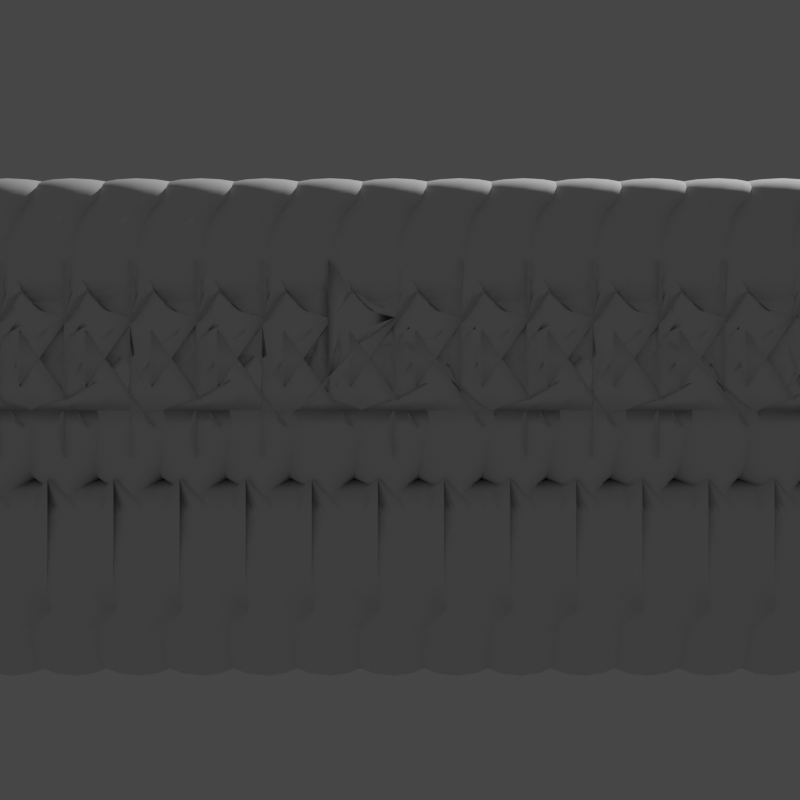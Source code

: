 # Source: Zaun.blend  (saved by Blender 2.93.21; exported with 4.5.12 LTS)
import bpy
from mathutils import Matrix  # noqa: F401  (used for matrix-valued properties, if any)

bpy.ops.wm.read_factory_settings(use_empty=True)
scene = bpy.context.scene
scene.name = 'Fence'

# ---- collections
col_collection_001 = bpy.data.collections.new('Collection.001'); scene.collection.children.link(col_collection_001)
col_collection_2_001 = bpy.data.collections.new('Collection 2.001'); scene.collection.children.link(col_collection_2_001)

# ---- world
world_world_001 = bpy.data.worlds.new('World.001'); scene.world = world_world_001
world_world_001.use_nodes = True; world_world_001.node_tree.nodes.clear()
_N = world_world_001.node_tree.nodes; _L = world_world_001.node_tree.links
n0 = _N.new('ShaderNodeOutputWorld'); n0.name = 'World Output'; n0.location = (300, 300)
n1 = _N.new('ShaderNodeBackground'); n1.name = 'Background'; n1.location = (10, 300)
n1.inputs[0].default_value = (0.05088, 0.05088, 0.05088, 1.0)
_L.new(n1.outputs[0], n0.inputs[0])
n0.is_active_output = True
world_world_001.color = (0.05088, 0.05088, 0.05088)
world_world_001.use_sun_shadow = False
world_world_001.sun_shadow_jitter_overblur = 0.0

# ---- cameras
cam_camera_001 = bpy.data.cameras.new('Camera.001')
cam_camera_001.clip_end = 100.0
cam_camera_001.ortho_scale = 7.314

# ---- lights
light_light_001 = bpy.data.lights.new('Light.001', 'POINT')
light_light_001.transmission_factor = 0.0
light_light_001.energy = 1000.0
light_light_001.shadow_soft_size = 0.1
light_light_001.shadow_maximum_resolution = 0.006
light_light_001.use_absolute_resolution = True

# ---- meshes
me_plane_003 = bpy.data.meshes.new('Plane.003')
me_plane_003.from_pydata([(0.0, 0.0, 0.0), (0.0, 0.0, 1.875), (0.0, 0.0, 2.0), (0.0, 0.0, 1.869), (0.0, 0.0, 0.6), (0.0, 0.0, 1.4), (0.0, 0.0, 1.15), (0.125, 0.0, 0.6), (0.125, 0.0, 1.4), (0.125, 0.0, 1.15), (0.0, 0.0, 1.275), (0.0, 0.0, 1.6), (0.125, 0.0, 1.6), (0.0, 0.0, 1.5), (0.0625, 0.0, 1.6), (0.09375, 0.0, 1.6), (0.1094, 0.0, 1.6), (0.07812, 0.0, 1.6)], [(3, 1), (1, 2), (0, 4), (4, 7), (16, 12), (17, 15), (15, 16), (14, 17), (11, 3), (11, 14), (13, 11), (5, 13), (5, 8), (10, 5), (4, 6), (6, 10), (9, 6), (8, 10), (9, 10)], [])
_uv = me_plane_003.uv_layers.new(name='UVMap')
_uv.uv.foreach_set('vector', [])
me_plane_003.use_remesh_fix_poles = True
me_plane_003.use_remesh_preserve_attributes = False
me_plane_003.update()
me_plane = bpy.data.meshes.new('Plane')
me_plane.from_pydata([(0.0, 0.0, 0.0), (0.0, 0.0, 1.8), (0.0, 0.0, 1.517), (0.2485, 0.0, 1.616), (0.0, 0.0, 1.376), (0.2485, 0.0, 1.475), (0.1243, 0.0, 1.419), (0.0, 0.0, 1.67), (0.0, 0.0, 1.694), (0.1243, 0.0, 1.56), (0.1864, 0.0, 1.457), (0.1864, 0.0, 1.598), (0.06213, 0.0, 1.526), (0.06213, 0.0, 1.385), (0.0, 0.0, 0.6336), (0.0, 0.0, 1.208), (0.2485, 0.0, 1.208), (0.0, 0.0, 1.292), (0.2485, 0.0, 1.393), (0.2485, 0.0, 0.6336), (0.0, 0.0, 0.921), (0.2485, 0.0, 0.921), (0.03107, 0.0, 1.381), (0.03107, 0.0, 1.522), (0.03107, 0.0, 1.305), (0.01593, 0.0, 1.208), (0.01593, 0.0, 0.921), (0.01593, 0.0, 0.6336), (0.0, 0.0, 1.282), (0.0, 0.0, 1.228), (0.0, 0.0, 1.194), (0.0, 0.0, 0.9539), (0.0, 0.0, 0.6719), (0.0, 0.0, 0.8944), (0.0, 0.0, 0.6055), (0.0, 0.0, 1.533), (0.01553, 0.0, 1.52), (0.01553, 0.0, 1.379), (0.01553, 0.0, 1.299)], [(8, 1), (4, 2), (11, 3), (17, 4), (10, 5), (35, 7), (13, 6), (7, 8), (12, 9), (6, 10), (9, 11), (23, 12), (22, 13), (34, 14), (30, 15), (25, 16), (28, 17), (27, 19), (33, 20), (26, 21), (37, 22), (36, 23), (24, 18), (38, 24), (15, 25), (20, 26), (14, 27), (29, 28), (15, 29), (31, 30), (20, 31), (14, 32), (32, 33), (0, 34), (2, 35), (2, 36), (4, 37), (17, 38)], [])
_uv = me_plane.uv_layers.new(name='UVMap')
_uv.uv.foreach_set('vector', [])
me_plane.use_remesh_fix_poles = True
me_plane.use_remesh_preserve_attributes = False
me_plane.update()
me_plane_001 = bpy.data.meshes.new('Plane.001')
me_plane_001.from_pydata([(0.0, 0.0, 0.0), (0.0, 0.0, 1.8), (0.0, 0.0, 1.875), (0.0, 0.0, 2.0), (0.0, 0.0, 1.869), (0.0, 0.0, 0.6), (0.0, 0.0, 1.4), (0.0, 0.0, 1.15), (0.125, 0.0, 0.6), (0.125, 0.0, 1.4), (0.125, 0.0, 1.15), (0.0, 0.0, 1.275), (0.0625, 0.0, 1.212), (0.0625, 0.0, 1.337), (0.0, 0.0, 1.6), (0.125, 0.0, 1.687), (0.03578, 0.0, 1.641), (0.0625, 0.0, 1.667), (0.09375, 0.0, 1.682), (0.0625, 0.0, 1.4), (0.01804, 0.0, 1.4), (0.0, 0.0, 1.5), (0.0, 0.0, 1.337), (0.02152, 0.0, 1.297), (0.02152, 0.0, 1.253), (0.01804, 0.0, 1.15), (0.0, 0.0, 1.212), (0.09375, 0.0, 1.369), (0.09375, 0.0, 1.181)], [(14, 1), (4, 2), (2, 3), (1, 4), (0, 5), (22, 6), (5, 7), (5, 8), (19, 9), (25, 7), (26, 11), (23, 11), (24, 11), (28, 12), (27, 13), (21, 14), (18, 15), (14, 16), (16, 17), (17, 18), (20, 19), (6, 20), (6, 21), (11, 22), (13, 23), (12, 24), (10, 25), (7, 26), (9, 27), (10, 28)], [])
_uv = me_plane_001.uv_layers.new(name='UVMap')
_uv.uv.foreach_set('vector', [])
me_plane_001.use_remesh_fix_poles = True
me_plane_001.use_remesh_preserve_attributes = False
me_plane_001.update()
me_plane_002 = bpy.data.meshes.new('Plane.002')
me_plane_002.from_pydata([(0.0, 0.0, 0.0), (0.0, 0.0, 1.875), (0.0, 0.0, 2.0), (0.0, 0.0, 1.869), (0.0, 0.0, 0.6), (0.0, 0.0, 1.4), (0.0, 0.0, 1.15), (0.125, 0.0, 0.6), (0.125, 0.0, 1.4), (0.125, 0.0, 1.15), (0.0, 0.0, 1.275), (0.0, 0.0, 1.6), (0.125, 0.0, 1.6), (0.0, 0.0, 1.5), (0.0625, 0.0, 1.6), (0.09375, 0.0, 1.6), (0.1094, 0.0, 1.6), (0.07812, 0.0, 1.6), (0.0, 0.0, 1.61), (0.01, 0.0, 1.6), (0.0, 0.0, 1.59), (0.0, 0.0, 1.41), (0.0, 0.0, 1.39), (0.01, 0.0, 1.4), (0.0, 0.0, 1.14), (0.0, 0.0, 1.16), (0.01, 0.0, 1.15)], [(3, 1), (1, 2), (18, 3), (0, 4), (24, 6), (4, 7), (20, 11), (16, 12), (23, 8), (21, 13), (22, 5), (26, 6), (19, 14), (17, 15), (15, 16), (14, 17), (11, 18), (11, 19), (13, 20), (5, 21), (5, 23), (10, 22), (25, 10), (4, 24), (6, 25), (9, 26), (8, 10), (9, 10)], [])
_uv = me_plane_002.uv_layers.new(name='UVMap')
_uv.uv.foreach_set('vector', [])
me_plane_002.use_remesh_fix_poles = True
me_plane_002.use_remesh_preserve_attributes = False
me_plane_002.update()

# ---- objects
ob_plane_003 = bpy.data.objects.new('Plane.003', me_plane_003)
ob_light_001 = bpy.data.objects.new('Light.001', light_light_001)
ob_camera_001 = bpy.data.objects.new('Camera.001', cam_camera_001)
ob_plane = bpy.data.objects.new('Plane', me_plane)
ob_plane_001 = bpy.data.objects.new('Plane.001', me_plane_001)
ob_plane_002 = bpy.data.objects.new('Plane.002', me_plane_002)

# ---- transforms, parenting, visibility, modifiers, constraints
ob_plane_003.location = (-2.271, 0.0, 0.0)
_m = ob_plane_003.modifiers.new('Mirror', 'MIRROR')
_m.use_clip = True
_m.use_mirror_udim = True
_m.merge_threshold = 0.016
_m = ob_plane_003.modifiers.new('Array', 'ARRAY')
_m.count = 20
_m.use_merge_vertices = True
_m = ob_plane_003.modifiers.new('Skin', 'SKIN')
_m.use_smooth_shade = True
_m = ob_plane_003.modifiers.new('Subdivision', 'SUBSURF')
_m.levels = 2
ob_light_001.location = (4.076, 1.005, 5.904)
ob_light_001.rotation_euler = (0.6503, 0.05522, 1.866)
ob_light_001.lock_rotations_4d = False
ob_light_001.empty_display_type = 'ARROWS'
ob_light_001.color = (0.0, 0.0, 0.0, 0.0)
ob_light_001.lineart.crease_threshold = 0.0
ob_camera_001.location = (0.0, -4.452, 1.117)
ob_camera_001.rotation_euler = (1.571, 0.0, 0.0)
ob_camera_001.scale = (0.1917, 0.1917, 0.1917)
ob_camera_001.lock_rotations_4d = False
ob_camera_001.empty_display_type = 'ARROWS'
ob_camera_001.color = (0.0, 0.0, 0.0, 0.0)
ob_camera_001.display_type = 'WIRE'
ob_camera_001.lineart.crease_threshold = 0.0
ob_plane.location = (-3.886, 0.0, 0.0)
_m = ob_plane.modifiers.new('Mirror', 'MIRROR')
_m = ob_plane.modifiers.new('Array', 'ARRAY')
_m.count = 10
_m.use_merge_vertices = True
_m = ob_plane.modifiers.new('Skin', 'SKIN')
_m.use_smooth_shade = True
_m = ob_plane.modifiers.new('Subdivision', 'SUBSURF')
ob_plane_001.location = (-3.886, 0.0, 0.0)
_m = ob_plane_001.modifiers.new('Mirror', 'MIRROR')
_m = ob_plane_001.modifiers.new('Array', 'ARRAY')
_m.count = 10
_m.use_merge_vertices = True
_m = ob_plane_001.modifiers.new('Skin', 'SKIN')
_m.branch_smoothing = 1.0
_m.use_smooth_shade = True
ob_plane_002.location = (-2.271, 0.0, 0.0)
_m = ob_plane_002.modifiers.new('Mirror', 'MIRROR')
_m.use_clip = True
_m.use_mirror_udim = True
_m.merge_threshold = 0.016
_m = ob_plane_002.modifiers.new('Array', 'ARRAY')
_m.count = 20
_m.use_merge_vertices = True
_m = ob_plane_002.modifiers.new('Skin', 'SKIN')
_m.use_smooth_shade = True
_m = ob_plane_002.modifiers.new('Subdivision', 'SUBSURF')
_m.levels = 2

# ---- collection membership
scene.collection.objects.link(ob_plane_003)
col_collection_001.objects.link(ob_light_001)
col_collection_001.objects.link(ob_camera_001)
col_collection_2_001.objects.link(ob_plane)
col_collection_2_001.objects.link(ob_plane_001)
col_collection_2_001.objects.link(ob_plane_002)
def _layer_coll(name, lc=None):
    lc = lc or bpy.context.view_layer.layer_collection
    for c in lc.children:
        if c.name == name: return c
        r = _layer_coll(name, c)
        if r: return r
_layer_coll('Collection 2.001').exclude = True

# ---- scene / render settings (as saved in the file)
scene.camera = ob_camera_001
scene.frame_start = 1; scene.frame_end = 250; scene.frame_set(1)
scene.render.engine = 'BLENDER_WORKBENCH'
scene.render.resolution_x = 1080
scene.render.film_transparent = True
scene.cycles.use_denoising = False
scene.cycles.samples = 128
scene.cycles.sampling_pattern = 'TABULATED_SOBOL'
scene.cycles.use_adaptive_sampling = False
scene.cycles.use_light_tree = False
scene.view_settings.view_transform = 'Filmic'
bpy.context.view_layer.update()
